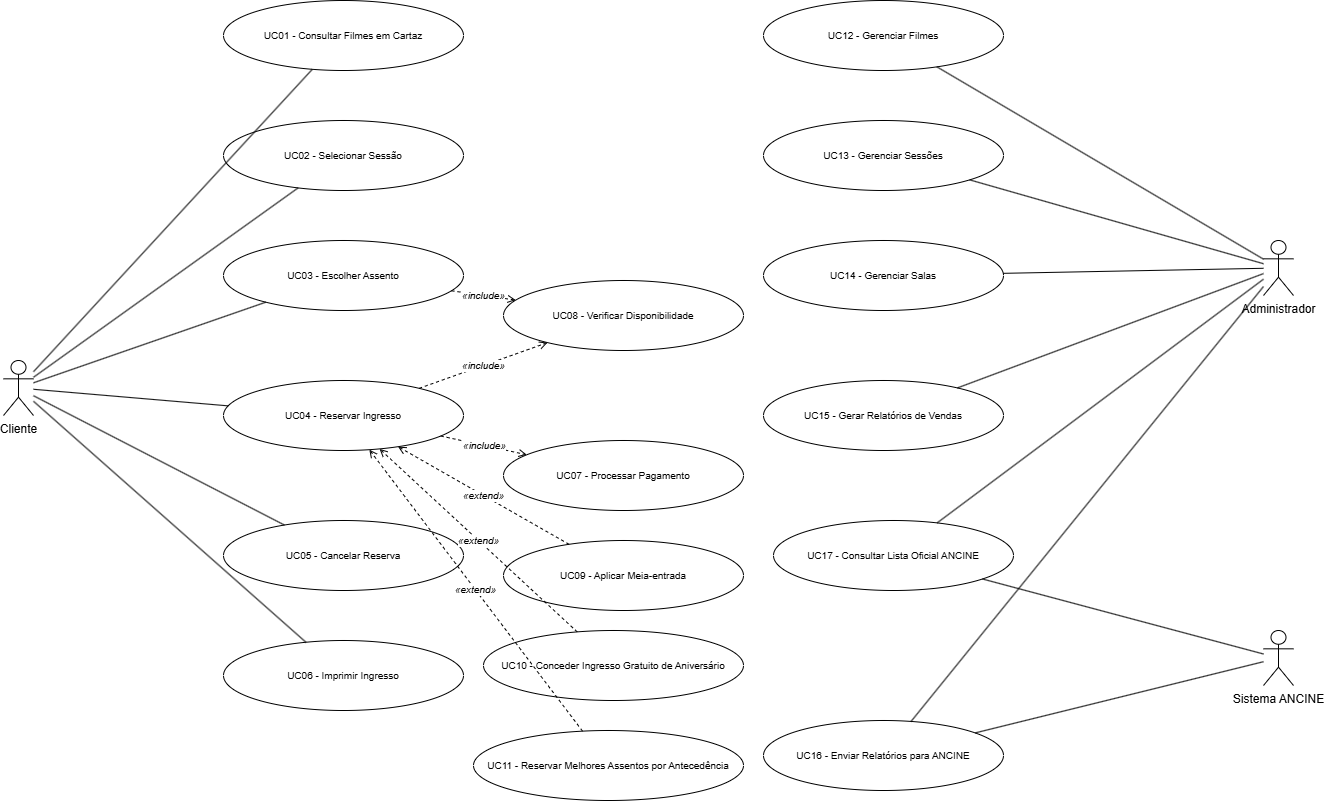

The diagram above was exported from draw.io. Its source (the exported page's mxGraphModel, read from the mxfile embedded in the PNG):
<mxGraphModel dx="2037" dy="1110" grid="1" gridSize="10" guides="1" tooltips="1" connect="1" arrows="1" fold="1" page="1" pageScale="1" pageWidth="827" pageHeight="1169" math="0" shadow="0">
  <root>
    <mxCell id="0" />
    <mxCell id="1" parent="0" />
    <mxCell id="unKmuKXzFRyEmFAjf7Dr-2" parent="1" style="shape=umlActor;verticalLabelPosition=bottom;verticalAlign=top;html=1;outlineConnect=0;" value="Cliente" vertex="1">
      <mxGeometry height="55" width="30" x="70" y="420" as="geometry" />
    </mxCell>
    <mxCell id="unKmuKXzFRyEmFAjf7Dr-3" parent="1" style="shape=umlActor;verticalLabelPosition=bottom;verticalAlign=top;html=1;outlineConnect=0;" value="Administrador" vertex="1">
      <mxGeometry height="55" width="30" x="1330" y="300" as="geometry" />
    </mxCell>
    <mxCell id="unKmuKXzFRyEmFAjf7Dr-4" parent="1" style="shape=umlActor;verticalLabelPosition=bottom;verticalAlign=top;html=1;outlineConnect=0;" value="Sistema ANCINE" vertex="1">
      <mxGeometry height="55" width="30" x="1330" y="690" as="geometry" />
    </mxCell>
    <mxCell id="unKmuKXzFRyEmFAjf7Dr-5" parent="1" style="ellipse;whiteSpace=wrap;html=1;fontSize=10;" value="UC01 - Consultar Filmes em Cartaz" vertex="1">
      <mxGeometry height="70" width="240" x="290" y="60" as="geometry" />
    </mxCell>
    <mxCell id="unKmuKXzFRyEmFAjf7Dr-6" parent="1" style="ellipse;whiteSpace=wrap;html=1;fontSize=10;" value="UC02 - Selecionar Sessão" vertex="1">
      <mxGeometry height="70" width="240" x="290" y="180" as="geometry" />
    </mxCell>
    <mxCell id="unKmuKXzFRyEmFAjf7Dr-7" parent="1" style="ellipse;whiteSpace=wrap;html=1;fontSize=10;" value="UC03 - Escolher Assento" vertex="1">
      <mxGeometry height="70" width="240" x="290" y="300" as="geometry" />
    </mxCell>
    <mxCell id="unKmuKXzFRyEmFAjf7Dr-8" parent="1" style="ellipse;whiteSpace=wrap;html=1;fontSize=10;" value="UC04 - Reservar Ingresso" vertex="1">
      <mxGeometry height="70" width="240" x="290" y="440" as="geometry" />
    </mxCell>
    <mxCell id="unKmuKXzFRyEmFAjf7Dr-9" parent="1" style="ellipse;whiteSpace=wrap;html=1;fontSize=10;" value="UC05 - Cancelar Reserva" vertex="1">
      <mxGeometry height="70" width="240" x="290" y="580" as="geometry" />
    </mxCell>
    <mxCell id="unKmuKXzFRyEmFAjf7Dr-10" parent="1" style="ellipse;whiteSpace=wrap;html=1;fontSize=10;" value="UC06 - Imprimir Ingresso" vertex="1">
      <mxGeometry height="70" width="240" x="290" y="700" as="geometry" />
    </mxCell>
    <mxCell id="unKmuKXzFRyEmFAjf7Dr-11" parent="1" style="ellipse;whiteSpace=wrap;html=1;fontSize=10;" value="UC07 - Processar Pagamento" vertex="1">
      <mxGeometry height="70" width="240" x="570" y="500" as="geometry" />
    </mxCell>
    <mxCell id="unKmuKXzFRyEmFAjf7Dr-12" parent="1" style="ellipse;whiteSpace=wrap;html=1;fontSize=10;" value="UC08 - Verificar Disponibilidade" vertex="1">
      <mxGeometry height="70" width="240" x="570" y="340" as="geometry" />
    </mxCell>
    <mxCell id="unKmuKXzFRyEmFAjf7Dr-13" parent="1" style="ellipse;whiteSpace=wrap;html=1;fontSize=10;" value="UC09 - Aplicar Meia-entrada" vertex="1">
      <mxGeometry height="70" width="240" x="570" y="600" as="geometry" />
    </mxCell>
    <mxCell id="unKmuKXzFRyEmFAjf7Dr-14" parent="1" style="ellipse;whiteSpace=wrap;html=1;fontSize=10;" value="UC10 - Conceder Ingresso Gratuito de Aniversário" vertex="1">
      <mxGeometry height="70" width="260" x="550" y="690" as="geometry" />
    </mxCell>
    <mxCell id="unKmuKXzFRyEmFAjf7Dr-15" parent="1" style="ellipse;whiteSpace=wrap;html=1;fontSize=10;" value="UC11 - Reservar Melhores Assentos por Antecedência" vertex="1">
      <mxGeometry height="70" width="270" x="540" y="790" as="geometry" />
    </mxCell>
    <mxCell id="unKmuKXzFRyEmFAjf7Dr-16" parent="1" style="ellipse;whiteSpace=wrap;html=1;fontSize=10;" value="UC12 - Gerenciar Filmes" vertex="1">
      <mxGeometry height="70" width="240" x="830" y="60" as="geometry" />
    </mxCell>
    <mxCell id="unKmuKXzFRyEmFAjf7Dr-17" parent="1" style="ellipse;whiteSpace=wrap;html=1;fontSize=10;" value="UC13 - Gerenciar Sessões" vertex="1">
      <mxGeometry height="70" width="240" x="830" y="180" as="geometry" />
    </mxCell>
    <mxCell id="unKmuKXzFRyEmFAjf7Dr-18" parent="1" style="ellipse;whiteSpace=wrap;html=1;fontSize=10;" value="UC14 - Gerenciar Salas" vertex="1">
      <mxGeometry height="70" width="240" x="830" y="300" as="geometry" />
    </mxCell>
    <mxCell id="unKmuKXzFRyEmFAjf7Dr-19" parent="1" style="ellipse;whiteSpace=wrap;html=1;fontSize=10;" value="UC15 - Gerar Relatórios de Vendas" vertex="1">
      <mxGeometry height="70" width="240" x="830" y="440" as="geometry" />
    </mxCell>
    <mxCell id="unKmuKXzFRyEmFAjf7Dr-20" parent="1" style="ellipse;whiteSpace=wrap;html=1;fontSize=10;" value="UC16 - Enviar Relatórios para ANCINE" vertex="1">
      <mxGeometry height="70" width="240" x="830" y="780" as="geometry" />
    </mxCell>
    <mxCell id="unKmuKXzFRyEmFAjf7Dr-21" parent="1" style="ellipse;whiteSpace=wrap;html=1;fontSize=10;" value="UC17 - Consultar Lista Oficial ANCINE" vertex="1">
      <mxGeometry height="70" width="240" x="840" y="580" as="geometry" />
    </mxCell>
    <mxCell id="unKmuKXzFRyEmFAjf7Dr-22" edge="1" parent="1" source="unKmuKXzFRyEmFAjf7Dr-2" style="endArrow=none;html=1;strokeWidth=1;" target="unKmuKXzFRyEmFAjf7Dr-5">
      <mxGeometry relative="1" as="geometry" />
    </mxCell>
    <mxCell id="unKmuKXzFRyEmFAjf7Dr-23" edge="1" parent="1" source="unKmuKXzFRyEmFAjf7Dr-2" style="endArrow=none;html=1;strokeWidth=1;" target="unKmuKXzFRyEmFAjf7Dr-6">
      <mxGeometry relative="1" as="geometry" />
    </mxCell>
    <mxCell id="unKmuKXzFRyEmFAjf7Dr-24" edge="1" parent="1" source="unKmuKXzFRyEmFAjf7Dr-2" style="endArrow=none;html=1;strokeWidth=1;" target="unKmuKXzFRyEmFAjf7Dr-7">
      <mxGeometry relative="1" as="geometry" />
    </mxCell>
    <mxCell id="unKmuKXzFRyEmFAjf7Dr-25" edge="1" parent="1" source="unKmuKXzFRyEmFAjf7Dr-2" style="endArrow=none;html=1;strokeWidth=1;" target="unKmuKXzFRyEmFAjf7Dr-8">
      <mxGeometry relative="1" as="geometry" />
    </mxCell>
    <mxCell id="unKmuKXzFRyEmFAjf7Dr-26" edge="1" parent="1" source="unKmuKXzFRyEmFAjf7Dr-2" style="endArrow=none;html=1;strokeWidth=1;" target="unKmuKXzFRyEmFAjf7Dr-9">
      <mxGeometry relative="1" as="geometry" />
    </mxCell>
    <mxCell id="unKmuKXzFRyEmFAjf7Dr-27" edge="1" parent="1" source="unKmuKXzFRyEmFAjf7Dr-2" style="endArrow=none;html=1;strokeWidth=1;" target="unKmuKXzFRyEmFAjf7Dr-10">
      <mxGeometry relative="1" as="geometry" />
    </mxCell>
    <mxCell id="unKmuKXzFRyEmFAjf7Dr-28" edge="1" parent="1" source="unKmuKXzFRyEmFAjf7Dr-3" style="endArrow=none;html=1;strokeWidth=1;" target="unKmuKXzFRyEmFAjf7Dr-16">
      <mxGeometry relative="1" as="geometry" />
    </mxCell>
    <mxCell id="unKmuKXzFRyEmFAjf7Dr-29" edge="1" parent="1" source="unKmuKXzFRyEmFAjf7Dr-3" style="endArrow=none;html=1;strokeWidth=1;" target="unKmuKXzFRyEmFAjf7Dr-17">
      <mxGeometry relative="1" as="geometry" />
    </mxCell>
    <mxCell id="unKmuKXzFRyEmFAjf7Dr-30" edge="1" parent="1" source="unKmuKXzFRyEmFAjf7Dr-3" style="endArrow=none;html=1;strokeWidth=1;" target="unKmuKXzFRyEmFAjf7Dr-18">
      <mxGeometry relative="1" as="geometry" />
    </mxCell>
    <mxCell id="unKmuKXzFRyEmFAjf7Dr-31" edge="1" parent="1" source="unKmuKXzFRyEmFAjf7Dr-3" style="endArrow=none;html=1;strokeWidth=1;" target="unKmuKXzFRyEmFAjf7Dr-19">
      <mxGeometry relative="1" as="geometry" />
    </mxCell>
    <mxCell id="unKmuKXzFRyEmFAjf7Dr-32" edge="1" parent="1" source="unKmuKXzFRyEmFAjf7Dr-3" style="endArrow=none;html=1;strokeWidth=1;" target="unKmuKXzFRyEmFAjf7Dr-20">
      <mxGeometry relative="1" as="geometry" />
    </mxCell>
    <mxCell id="unKmuKXzFRyEmFAjf7Dr-33" edge="1" parent="1" source="unKmuKXzFRyEmFAjf7Dr-3" style="endArrow=none;html=1;strokeWidth=1;" target="unKmuKXzFRyEmFAjf7Dr-21">
      <mxGeometry relative="1" as="geometry" />
    </mxCell>
    <mxCell id="unKmuKXzFRyEmFAjf7Dr-34" edge="1" parent="1" source="unKmuKXzFRyEmFAjf7Dr-4" style="endArrow=none;html=1;strokeWidth=1;" target="unKmuKXzFRyEmFAjf7Dr-20">
      <mxGeometry relative="1" as="geometry" />
    </mxCell>
    <mxCell id="unKmuKXzFRyEmFAjf7Dr-35" edge="1" parent="1" source="unKmuKXzFRyEmFAjf7Dr-4" style="endArrow=none;html=1;strokeWidth=1;" target="unKmuKXzFRyEmFAjf7Dr-21">
      <mxGeometry relative="1" as="geometry" />
    </mxCell>
    <mxCell id="unKmuKXzFRyEmFAjf7Dr-36" edge="1" parent="1" source="unKmuKXzFRyEmFAjf7Dr-7" style="html=1;dashed=1;endArrow=open;endFill=0;fontSize=10;fontStyle=2;" target="unKmuKXzFRyEmFAjf7Dr-12" value="«include»">
      <mxGeometry relative="1" as="geometry" />
    </mxCell>
    <mxCell id="unKmuKXzFRyEmFAjf7Dr-37" edge="1" parent="1" source="unKmuKXzFRyEmFAjf7Dr-8" style="html=1;dashed=1;endArrow=open;endFill=0;fontSize=10;fontStyle=2;" target="unKmuKXzFRyEmFAjf7Dr-12" value="«include»">
      <mxGeometry relative="1" as="geometry" />
    </mxCell>
    <mxCell id="unKmuKXzFRyEmFAjf7Dr-38" edge="1" parent="1" source="unKmuKXzFRyEmFAjf7Dr-8" style="html=1;dashed=1;endArrow=open;endFill=0;fontSize=10;fontStyle=2;" target="unKmuKXzFRyEmFAjf7Dr-11" value="«include»">
      <mxGeometry relative="1" as="geometry" />
    </mxCell>
    <mxCell id="unKmuKXzFRyEmFAjf7Dr-39" edge="1" parent="1" source="unKmuKXzFRyEmFAjf7Dr-13" style="html=1;dashed=1;endArrow=open;endFill=0;fontSize=10;fontStyle=2;" target="unKmuKXzFRyEmFAjf7Dr-8" value="«extend»">
      <mxGeometry relative="1" as="geometry" />
    </mxCell>
    <mxCell id="unKmuKXzFRyEmFAjf7Dr-40" edge="1" parent="1" source="unKmuKXzFRyEmFAjf7Dr-14" style="html=1;dashed=1;endArrow=open;endFill=0;fontSize=10;fontStyle=2;" target="unKmuKXzFRyEmFAjf7Dr-8" value="«extend»">
      <mxGeometry relative="1" as="geometry" />
    </mxCell>
    <mxCell id="unKmuKXzFRyEmFAjf7Dr-41" edge="1" parent="1" source="unKmuKXzFRyEmFAjf7Dr-15" style="html=1;dashed=1;endArrow=open;endFill=0;fontSize=10;fontStyle=2;" target="unKmuKXzFRyEmFAjf7Dr-8" value="«extend»">
      <mxGeometry relative="1" as="geometry" />
    </mxCell>
  </root>
</mxGraphModel>